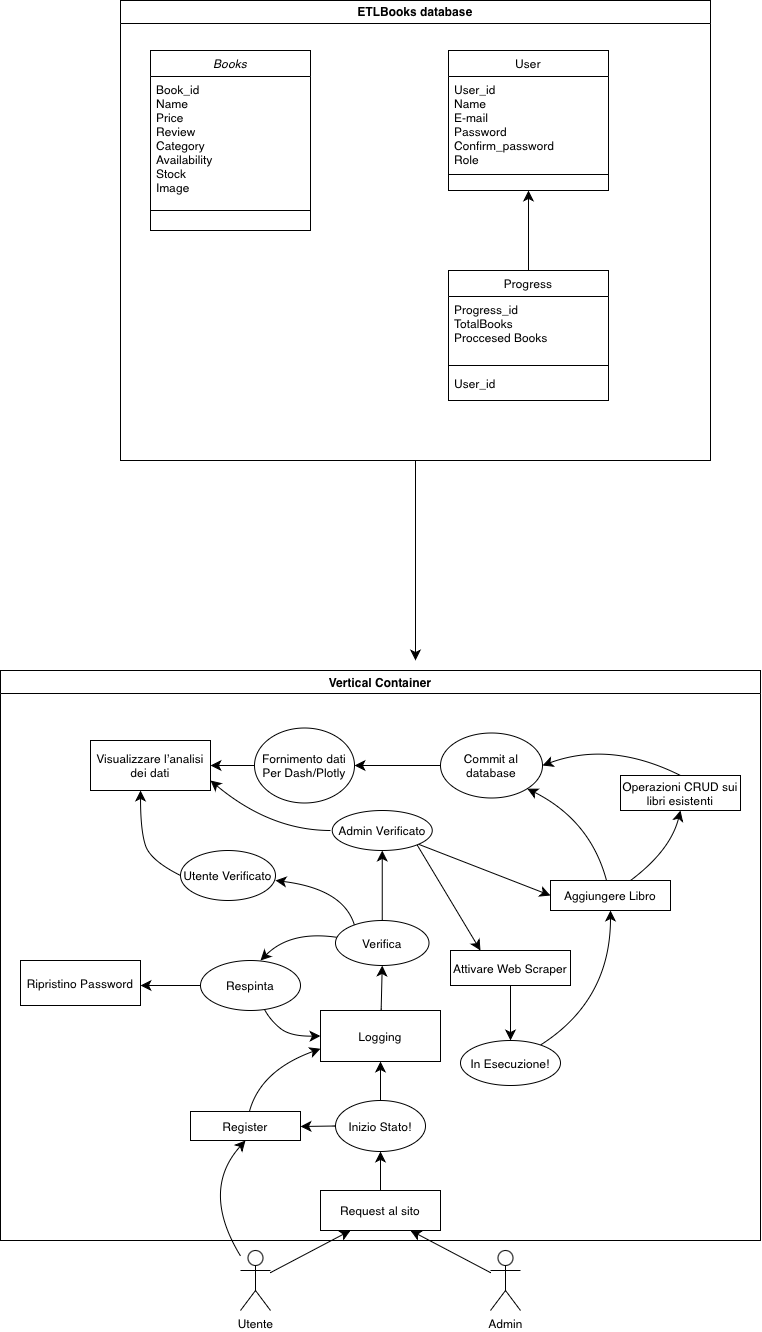

The diagram above was exported from draw.io. Its source (the exported page's mxGraphModel, read from the mxfile embedded in the PNG):
<mxGraphModel dx="2709" dy="1726" grid="1" gridSize="10" guides="1" tooltips="1" connect="1" arrows="1" fold="1" page="1" pageScale="1" pageWidth="827" pageHeight="1169" math="0" shadow="0">
  <root>
    <mxCell id="WIyWlLk6GJQsqaUBKTNV-0" />
    <mxCell id="WIyWlLk6GJQsqaUBKTNV-1" parent="WIyWlLk6GJQsqaUBKTNV-0" />
    <mxCell id="zkfFHV4jXpPFQw0GAbJ--0" value="Books" style="swimlane;fontStyle=2;align=center;verticalAlign=top;childLayout=stackLayout;horizontal=1;startSize=26;horizontalStack=0;resizeParent=1;resizeLast=0;collapsible=1;marginBottom=0;rounded=0;shadow=0;strokeWidth=1;" parent="WIyWlLk6GJQsqaUBKTNV-1" vertex="1">
      <mxGeometry x="210" y="120" width="160" height="180" as="geometry">
        <mxRectangle x="230" y="140" width="160" height="26" as="alternateBounds" />
      </mxGeometry>
    </mxCell>
    <mxCell id="zkfFHV4jXpPFQw0GAbJ--1" value="Book_id&#10;Name&#10;Price&#10;Review&#10;Category&#10;Availability&#10;Stock&#10;Image" style="text;align=left;verticalAlign=top;spacingLeft=4;spacingRight=4;overflow=hidden;rotatable=0;points=[[0,0.5],[1,0.5]];portConstraint=eastwest;" parent="zkfFHV4jXpPFQw0GAbJ--0" vertex="1">
      <mxGeometry y="26" width="160" height="124" as="geometry" />
    </mxCell>
    <mxCell id="zkfFHV4jXpPFQw0GAbJ--4" value="" style="line;html=1;strokeWidth=1;align=left;verticalAlign=middle;spacingTop=-1;spacingLeft=3;spacingRight=3;rotatable=0;labelPosition=right;points=[];portConstraint=eastwest;" parent="zkfFHV4jXpPFQw0GAbJ--0" vertex="1">
      <mxGeometry y="150" width="160" height="20" as="geometry" />
    </mxCell>
    <mxCell id="zkfFHV4jXpPFQw0GAbJ--13" value="Progress" style="swimlane;fontStyle=0;align=center;verticalAlign=top;childLayout=stackLayout;horizontal=1;startSize=26;horizontalStack=0;resizeParent=1;resizeLast=0;collapsible=1;marginBottom=0;rounded=0;shadow=0;strokeWidth=1;" parent="WIyWlLk6GJQsqaUBKTNV-1" vertex="1">
      <mxGeometry x="508" y="340" width="160" height="130" as="geometry">
        <mxRectangle x="340" y="380" width="170" height="26" as="alternateBounds" />
      </mxGeometry>
    </mxCell>
    <mxCell id="zkfFHV4jXpPFQw0GAbJ--14" value="Progress_id&#10;TotalBooks&#10;Proccesed Books" style="text;align=left;verticalAlign=top;spacingLeft=4;spacingRight=4;overflow=hidden;rotatable=0;points=[[0,0.5],[1,0.5]];portConstraint=eastwest;" parent="zkfFHV4jXpPFQw0GAbJ--13" vertex="1">
      <mxGeometry y="26" width="160" height="64" as="geometry" />
    </mxCell>
    <mxCell id="zkfFHV4jXpPFQw0GAbJ--15" value="" style="line;html=1;strokeWidth=1;align=left;verticalAlign=middle;spacingTop=-1;spacingLeft=3;spacingRight=3;rotatable=0;labelPosition=right;points=[];portConstraint=eastwest;" parent="zkfFHV4jXpPFQw0GAbJ--13" vertex="1">
      <mxGeometry y="90" width="160" height="10" as="geometry" />
    </mxCell>
    <mxCell id="XP6NxW2eP6BReiDrdpEE-4" value="User_id" style="text;align=left;verticalAlign=top;spacingLeft=4;spacingRight=4;overflow=hidden;rotatable=0;points=[[0,0.5],[1,0.5]];portConstraint=eastwest;" vertex="1" parent="zkfFHV4jXpPFQw0GAbJ--13">
      <mxGeometry y="100" width="160" height="20" as="geometry" />
    </mxCell>
    <mxCell id="zkfFHV4jXpPFQw0GAbJ--17" value="User" style="swimlane;fontStyle=0;align=center;verticalAlign=top;childLayout=stackLayout;horizontal=1;startSize=26;horizontalStack=0;resizeParent=1;resizeLast=0;collapsible=1;marginBottom=0;rounded=0;shadow=0;strokeWidth=1;" parent="WIyWlLk6GJQsqaUBKTNV-1" vertex="1">
      <mxGeometry x="508" y="120" width="160" height="140" as="geometry">
        <mxRectangle x="550" y="140" width="160" height="26" as="alternateBounds" />
      </mxGeometry>
    </mxCell>
    <mxCell id="zkfFHV4jXpPFQw0GAbJ--18" value="User_id&#10;Name&#10;E-mail&#10;Password&#10;Confirm_password&#10;Role" style="text;align=left;verticalAlign=top;spacingLeft=4;spacingRight=4;overflow=hidden;rotatable=0;points=[[0,0.5],[1,0.5]];portConstraint=eastwest;" parent="zkfFHV4jXpPFQw0GAbJ--17" vertex="1">
      <mxGeometry y="26" width="160" height="94" as="geometry" />
    </mxCell>
    <mxCell id="zkfFHV4jXpPFQw0GAbJ--23" value="" style="line;html=1;strokeWidth=1;align=left;verticalAlign=middle;spacingTop=-1;spacingLeft=3;spacingRight=3;rotatable=0;labelPosition=right;points=[];portConstraint=eastwest;" parent="zkfFHV4jXpPFQw0GAbJ--17" vertex="1">
      <mxGeometry y="120" width="160" height="8" as="geometry" />
    </mxCell>
    <mxCell id="XP6NxW2eP6BReiDrdpEE-2" style="edgeStyle=none;curved=1;rounded=0;orthogonalLoop=1;jettySize=auto;html=1;fontSize=12;startSize=8;endSize=8;entryX=0.5;entryY=1;entryDx=0;entryDy=0;exitX=0.5;exitY=0;exitDx=0;exitDy=0;" edge="1" parent="WIyWlLk6GJQsqaUBKTNV-1" source="zkfFHV4jXpPFQw0GAbJ--13" target="zkfFHV4jXpPFQw0GAbJ--17">
      <mxGeometry relative="1" as="geometry">
        <mxPoint x="650" y="290" as="targetPoint" />
        <mxPoint x="580" y="340" as="sourcePoint" />
      </mxGeometry>
    </mxCell>
    <mxCell id="XP6NxW2eP6BReiDrdpEE-66" style="edgeStyle=none;curved=1;rounded=0;orthogonalLoop=1;jettySize=auto;html=1;fontSize=12;startSize=8;endSize=8;" edge="1" parent="WIyWlLk6GJQsqaUBKTNV-1" source="XP6NxW2eP6BReiDrdpEE-5">
      <mxGeometry relative="1" as="geometry">
        <mxPoint x="475" y="730.0000000000002" as="targetPoint" />
      </mxGeometry>
    </mxCell>
    <mxCell id="XP6NxW2eP6BReiDrdpEE-5" value="ETLBooks database" style="swimlane;whiteSpace=wrap;html=1;" vertex="1" parent="WIyWlLk6GJQsqaUBKTNV-1">
      <mxGeometry x="180" y="70" width="590" height="460" as="geometry" />
    </mxCell>
    <mxCell id="XP6NxW2eP6BReiDrdpEE-6" value="Vertical Container" style="swimlane;whiteSpace=wrap;html=1;" vertex="1" parent="WIyWlLk6GJQsqaUBKTNV-1">
      <mxGeometry x="60" y="740" width="760" height="570" as="geometry" />
    </mxCell>
    <mxCell id="XP6NxW2eP6BReiDrdpEE-23" style="edgeStyle=none;curved=1;rounded=0;orthogonalLoop=1;jettySize=auto;html=1;fontSize=12;startSize=8;endSize=8;" edge="1" parent="XP6NxW2eP6BReiDrdpEE-6" source="XP6NxW2eP6BReiDrdpEE-12" target="XP6NxW2eP6BReiDrdpEE-22">
      <mxGeometry relative="1" as="geometry">
        <mxPoint x="380" y="300" as="targetPoint" />
      </mxGeometry>
    </mxCell>
    <mxCell id="XP6NxW2eP6BReiDrdpEE-12" value="Logging" style="rounded=0;whiteSpace=wrap;html=1;" vertex="1" parent="XP6NxW2eP6BReiDrdpEE-6">
      <mxGeometry x="320" y="340" width="120" height="51" as="geometry" />
    </mxCell>
    <mxCell id="XP6NxW2eP6BReiDrdpEE-18" style="edgeStyle=none;curved=1;rounded=0;orthogonalLoop=1;jettySize=auto;html=1;entryX=0.5;entryY=1;entryDx=0;entryDy=0;fontSize=12;startSize=8;endSize=8;" edge="1" parent="XP6NxW2eP6BReiDrdpEE-6" source="XP6NxW2eP6BReiDrdpEE-14" target="XP6NxW2eP6BReiDrdpEE-15">
      <mxGeometry relative="1" as="geometry" />
    </mxCell>
    <mxCell id="XP6NxW2eP6BReiDrdpEE-14" value="Request al sito" style="rounded=0;whiteSpace=wrap;html=1;" vertex="1" parent="XP6NxW2eP6BReiDrdpEE-6">
      <mxGeometry x="320" y="520" width="120" height="40" as="geometry" />
    </mxCell>
    <mxCell id="XP6NxW2eP6BReiDrdpEE-15" value="Inizio Stato!" style="ellipse;whiteSpace=wrap;html=1;" vertex="1" parent="XP6NxW2eP6BReiDrdpEE-6">
      <mxGeometry x="335" y="430" width="90" height="51" as="geometry" />
    </mxCell>
    <mxCell id="XP6NxW2eP6BReiDrdpEE-19" style="edgeStyle=none;curved=1;rounded=0;orthogonalLoop=1;jettySize=auto;html=1;entryX=0.5;entryY=1;entryDx=0;entryDy=0;fontSize=12;startSize=8;endSize=8;exitX=0.5;exitY=0;exitDx=0;exitDy=0;" edge="1" parent="XP6NxW2eP6BReiDrdpEE-6" source="XP6NxW2eP6BReiDrdpEE-15" target="XP6NxW2eP6BReiDrdpEE-12">
      <mxGeometry relative="1" as="geometry">
        <mxPoint x="383" y="430" as="sourcePoint" />
        <mxPoint x="390" y="491" as="targetPoint" />
      </mxGeometry>
    </mxCell>
    <mxCell id="XP6NxW2eP6BReiDrdpEE-26" style="edgeStyle=none;curved=1;rounded=0;orthogonalLoop=1;jettySize=auto;html=1;fontSize=12;startSize=8;endSize=8;entryX=0.6;entryY=0;entryDx=0;entryDy=0;entryPerimeter=0;" edge="1" parent="XP6NxW2eP6BReiDrdpEE-6" source="XP6NxW2eP6BReiDrdpEE-22" target="XP6NxW2eP6BReiDrdpEE-25">
      <mxGeometry relative="1" as="geometry">
        <mxPoint x="260" y="280" as="targetPoint" />
        <Array as="points">
          <mxPoint x="290" y="260" />
        </Array>
      </mxGeometry>
    </mxCell>
    <mxCell id="XP6NxW2eP6BReiDrdpEE-35" style="edgeStyle=none;curved=1;rounded=0;orthogonalLoop=1;jettySize=auto;html=1;fontSize=12;startSize=8;endSize=8;" edge="1" parent="XP6NxW2eP6BReiDrdpEE-6">
      <mxGeometry relative="1" as="geometry">
        <mxPoint x="356.2713016931473" y="270.0011795779126" as="sourcePoint" />
        <mxPoint x="275" y="210" as="targetPoint" />
        <Array as="points">
          <mxPoint x="355" y="220" />
        </Array>
      </mxGeometry>
    </mxCell>
    <mxCell id="XP6NxW2eP6BReiDrdpEE-39" style="edgeStyle=none;curved=1;rounded=0;orthogonalLoop=1;jettySize=auto;html=1;entryX=0.5;entryY=1;entryDx=0;entryDy=0;fontSize=12;startSize=8;endSize=8;" edge="1" parent="XP6NxW2eP6BReiDrdpEE-6" source="XP6NxW2eP6BReiDrdpEE-22" target="XP6NxW2eP6BReiDrdpEE-38">
      <mxGeometry relative="1" as="geometry" />
    </mxCell>
    <mxCell id="XP6NxW2eP6BReiDrdpEE-22" value="Verifica" style="ellipse;whiteSpace=wrap;html=1;" vertex="1" parent="XP6NxW2eP6BReiDrdpEE-6">
      <mxGeometry x="335" y="250" width="93.5" height="45" as="geometry" />
    </mxCell>
    <mxCell id="XP6NxW2eP6BReiDrdpEE-27" style="edgeStyle=none;curved=1;rounded=0;orthogonalLoop=1;jettySize=auto;html=1;entryX=0;entryY=0.5;entryDx=0;entryDy=0;fontSize=12;startSize=8;endSize=8;" edge="1" parent="XP6NxW2eP6BReiDrdpEE-6" source="XP6NxW2eP6BReiDrdpEE-25" target="XP6NxW2eP6BReiDrdpEE-12">
      <mxGeometry relative="1" as="geometry">
        <Array as="points">
          <mxPoint x="270" y="350" />
          <mxPoint x="290" y="366" />
        </Array>
      </mxGeometry>
    </mxCell>
    <mxCell id="XP6NxW2eP6BReiDrdpEE-42" style="edgeStyle=none;curved=1;rounded=0;orthogonalLoop=1;jettySize=auto;html=1;fontSize=12;startSize=8;endSize=8;" edge="1" parent="XP6NxW2eP6BReiDrdpEE-6" source="XP6NxW2eP6BReiDrdpEE-25">
      <mxGeometry relative="1" as="geometry">
        <mxPoint x="140" y="315" as="targetPoint" />
      </mxGeometry>
    </mxCell>
    <mxCell id="XP6NxW2eP6BReiDrdpEE-25" value="Respinta" style="ellipse;whiteSpace=wrap;html=1;" vertex="1" parent="XP6NxW2eP6BReiDrdpEE-6">
      <mxGeometry x="200" y="290" width="100" height="50" as="geometry" />
    </mxCell>
    <mxCell id="XP6NxW2eP6BReiDrdpEE-47" style="edgeStyle=none;curved=1;rounded=0;orthogonalLoop=1;jettySize=auto;html=1;fontSize=12;startSize=8;endSize=8;entryX=0.417;entryY=1;entryDx=0;entryDy=0;entryPerimeter=0;" edge="1" parent="XP6NxW2eP6BReiDrdpEE-6" target="XP6NxW2eP6BReiDrdpEE-43">
      <mxGeometry relative="1" as="geometry">
        <mxPoint x="140" y="130" as="targetPoint" />
        <mxPoint x="180" y="205" as="sourcePoint" />
        <Array as="points">
          <mxPoint x="150" y="190" />
          <mxPoint x="140" y="160" />
        </Array>
      </mxGeometry>
    </mxCell>
    <mxCell id="XP6NxW2eP6BReiDrdpEE-28" value="Utente Verificato" style="ellipse;whiteSpace=wrap;html=1;" vertex="1" parent="XP6NxW2eP6BReiDrdpEE-6">
      <mxGeometry x="180" y="180" width="95" height="50" as="geometry" />
    </mxCell>
    <mxCell id="XP6NxW2eP6BReiDrdpEE-33" style="edgeStyle=none;curved=1;rounded=0;orthogonalLoop=1;jettySize=auto;html=1;fontSize=12;startSize=8;endSize=8;" edge="1" parent="XP6NxW2eP6BReiDrdpEE-6" source="XP6NxW2eP6BReiDrdpEE-15">
      <mxGeometry relative="1" as="geometry">
        <mxPoint x="300" y="456" as="targetPoint" />
        <mxPoint x="398.00000000000045" y="535.5" as="sourcePoint" />
      </mxGeometry>
    </mxCell>
    <mxCell id="XP6NxW2eP6BReiDrdpEE-34" style="edgeStyle=none;curved=1;rounded=0;orthogonalLoop=1;jettySize=auto;html=1;fontSize=12;startSize=8;endSize=8;entryX=0;entryY=0.75;entryDx=0;entryDy=0;" edge="1" parent="XP6NxW2eP6BReiDrdpEE-6" source="XP6NxW2eP6BReiDrdpEE-31" target="XP6NxW2eP6BReiDrdpEE-12">
      <mxGeometry relative="1" as="geometry">
        <mxPoint x="310" y="380" as="targetPoint" />
        <Array as="points">
          <mxPoint x="260" y="400" />
        </Array>
      </mxGeometry>
    </mxCell>
    <mxCell id="XP6NxW2eP6BReiDrdpEE-31" value="Register" style="rounded=0;whiteSpace=wrap;html=1;" vertex="1" parent="XP6NxW2eP6BReiDrdpEE-6">
      <mxGeometry x="190" y="441" width="110" height="29" as="geometry" />
    </mxCell>
    <mxCell id="XP6NxW2eP6BReiDrdpEE-48" style="edgeStyle=none;curved=1;rounded=0;orthogonalLoop=1;jettySize=auto;html=1;fontSize=12;startSize=8;endSize=8;" edge="1" parent="XP6NxW2eP6BReiDrdpEE-6">
      <mxGeometry relative="1" as="geometry">
        <mxPoint x="210" y="110" as="targetPoint" />
        <mxPoint x="330" y="160" as="sourcePoint" />
        <Array as="points">
          <mxPoint x="270" y="160" />
        </Array>
      </mxGeometry>
    </mxCell>
    <mxCell id="XP6NxW2eP6BReiDrdpEE-49" style="edgeStyle=none;curved=1;rounded=0;orthogonalLoop=1;jettySize=auto;html=1;fontSize=12;startSize=8;endSize=8;exitX=1;exitY=1;exitDx=0;exitDy=0;entryX=0.25;entryY=0;entryDx=0;entryDy=0;entryPerimeter=0;" edge="1" parent="XP6NxW2eP6BReiDrdpEE-6" source="XP6NxW2eP6BReiDrdpEE-38" target="XP6NxW2eP6BReiDrdpEE-50">
      <mxGeometry relative="1" as="geometry">
        <mxPoint x="480" y="270" as="targetPoint" />
        <Array as="points">
          <mxPoint x="450" y="230" />
        </Array>
      </mxGeometry>
    </mxCell>
    <mxCell id="XP6NxW2eP6BReiDrdpEE-52" style="edgeStyle=none;curved=1;rounded=0;orthogonalLoop=1;jettySize=auto;html=1;entryX=0;entryY=0.5;entryDx=0;entryDy=0;fontSize=12;startSize=8;endSize=8;" edge="1" parent="XP6NxW2eP6BReiDrdpEE-6" source="XP6NxW2eP6BReiDrdpEE-38" target="XP6NxW2eP6BReiDrdpEE-51">
      <mxGeometry relative="1" as="geometry" />
    </mxCell>
    <mxCell id="XP6NxW2eP6BReiDrdpEE-38" value="Admin Verificato" style="ellipse;whiteSpace=wrap;html=1;" vertex="1" parent="XP6NxW2eP6BReiDrdpEE-6">
      <mxGeometry x="331.75" y="140" width="100" height="40" as="geometry" />
    </mxCell>
    <mxCell id="XP6NxW2eP6BReiDrdpEE-41" value="Ripristino Password" style="rounded=0;whiteSpace=wrap;html=1;" vertex="1" parent="XP6NxW2eP6BReiDrdpEE-6">
      <mxGeometry x="20" y="290" width="120" height="45" as="geometry" />
    </mxCell>
    <mxCell id="XP6NxW2eP6BReiDrdpEE-43" value="Visualizzare l’analisi dei dati" style="rounded=0;whiteSpace=wrap;html=1;" vertex="1" parent="XP6NxW2eP6BReiDrdpEE-6">
      <mxGeometry x="90" y="70" width="120" height="50" as="geometry" />
    </mxCell>
    <mxCell id="XP6NxW2eP6BReiDrdpEE-55" style="edgeStyle=none;curved=1;rounded=0;orthogonalLoop=1;jettySize=auto;html=1;entryX=0.5;entryY=0;entryDx=0;entryDy=0;fontSize=12;startSize=8;endSize=8;exitX=0.5;exitY=1;exitDx=0;exitDy=0;" edge="1" parent="XP6NxW2eP6BReiDrdpEE-6" source="XP6NxW2eP6BReiDrdpEE-50" target="XP6NxW2eP6BReiDrdpEE-54">
      <mxGeometry relative="1" as="geometry">
        <mxPoint x="510" y="340" as="sourcePoint" />
      </mxGeometry>
    </mxCell>
    <mxCell id="XP6NxW2eP6BReiDrdpEE-50" value="Attivare Web Scraper" style="rounded=0;whiteSpace=wrap;html=1;" vertex="1" parent="XP6NxW2eP6BReiDrdpEE-6">
      <mxGeometry x="450" y="280" width="120" height="35" as="geometry" />
    </mxCell>
    <mxCell id="XP6NxW2eP6BReiDrdpEE-57" style="edgeStyle=none;curved=1;rounded=0;orthogonalLoop=1;jettySize=auto;html=1;fontSize=12;startSize=8;endSize=8;entryX=1;entryY=1;entryDx=0;entryDy=0;" edge="1" parent="XP6NxW2eP6BReiDrdpEE-6" source="XP6NxW2eP6BReiDrdpEE-51" target="XP6NxW2eP6BReiDrdpEE-60">
      <mxGeometry relative="1" as="geometry">
        <mxPoint x="540" y="130" as="targetPoint" />
        <Array as="points">
          <mxPoint x="590" y="150" />
        </Array>
      </mxGeometry>
    </mxCell>
    <mxCell id="XP6NxW2eP6BReiDrdpEE-58" style="edgeStyle=none;curved=1;rounded=0;orthogonalLoop=1;jettySize=auto;html=1;fontSize=12;startSize=8;endSize=8;entryX=0.5;entryY=1;entryDx=0;entryDy=0;" edge="1" parent="XP6NxW2eP6BReiDrdpEE-6" source="XP6NxW2eP6BReiDrdpEE-51" target="XP6NxW2eP6BReiDrdpEE-59">
      <mxGeometry relative="1" as="geometry">
        <mxPoint x="670" y="150" as="targetPoint" />
        <Array as="points">
          <mxPoint x="670" y="180" />
        </Array>
      </mxGeometry>
    </mxCell>
    <mxCell id="XP6NxW2eP6BReiDrdpEE-51" value="Aggiungere Libro" style="rounded=0;whiteSpace=wrap;html=1;" vertex="1" parent="XP6NxW2eP6BReiDrdpEE-6">
      <mxGeometry x="550" y="210" width="120" height="30" as="geometry" />
    </mxCell>
    <mxCell id="XP6NxW2eP6BReiDrdpEE-56" style="edgeStyle=none;curved=1;rounded=0;orthogonalLoop=1;jettySize=auto;html=1;fontSize=12;startSize=8;endSize=8;" edge="1" parent="XP6NxW2eP6BReiDrdpEE-6" source="XP6NxW2eP6BReiDrdpEE-54">
      <mxGeometry relative="1" as="geometry">
        <mxPoint x="610" y="240" as="targetPoint" />
        <Array as="points">
          <mxPoint x="610" y="330" />
        </Array>
      </mxGeometry>
    </mxCell>
    <mxCell id="XP6NxW2eP6BReiDrdpEE-54" value="In Esecuzione!" style="ellipse;whiteSpace=wrap;html=1;" vertex="1" parent="XP6NxW2eP6BReiDrdpEE-6">
      <mxGeometry x="460" y="370" width="100" height="45" as="geometry" />
    </mxCell>
    <mxCell id="XP6NxW2eP6BReiDrdpEE-62" style="edgeStyle=none;curved=1;rounded=0;orthogonalLoop=1;jettySize=auto;html=1;entryX=1;entryY=0.5;entryDx=0;entryDy=0;fontSize=12;startSize=8;endSize=8;exitX=0.5;exitY=0;exitDx=0;exitDy=0;" edge="1" parent="XP6NxW2eP6BReiDrdpEE-6" source="XP6NxW2eP6BReiDrdpEE-59" target="XP6NxW2eP6BReiDrdpEE-60">
      <mxGeometry relative="1" as="geometry">
        <mxPoint x="680" y="100" as="sourcePoint" />
        <Array as="points">
          <mxPoint x="610" y="70" />
        </Array>
      </mxGeometry>
    </mxCell>
    <mxCell id="XP6NxW2eP6BReiDrdpEE-59" value="Operazioni CRUD sui libri esistenti" style="rounded=0;whiteSpace=wrap;html=1;" vertex="1" parent="XP6NxW2eP6BReiDrdpEE-6">
      <mxGeometry x="620" y="105" width="120" height="35" as="geometry" />
    </mxCell>
    <mxCell id="XP6NxW2eP6BReiDrdpEE-64" style="edgeStyle=none;curved=1;rounded=0;orthogonalLoop=1;jettySize=auto;html=1;entryX=1;entryY=0.5;entryDx=0;entryDy=0;fontSize=12;startSize=8;endSize=8;" edge="1" parent="XP6NxW2eP6BReiDrdpEE-6" source="XP6NxW2eP6BReiDrdpEE-60" target="XP6NxW2eP6BReiDrdpEE-63">
      <mxGeometry relative="1" as="geometry" />
    </mxCell>
    <mxCell id="XP6NxW2eP6BReiDrdpEE-60" value="Commit al database" style="ellipse;whiteSpace=wrap;html=1;" vertex="1" parent="XP6NxW2eP6BReiDrdpEE-6">
      <mxGeometry x="440" y="62.5" width="102" height="65" as="geometry" />
    </mxCell>
    <mxCell id="XP6NxW2eP6BReiDrdpEE-65" style="edgeStyle=none;curved=1;rounded=0;orthogonalLoop=1;jettySize=auto;html=1;entryX=1;entryY=0.5;entryDx=0;entryDy=0;fontSize=12;startSize=8;endSize=8;" edge="1" parent="XP6NxW2eP6BReiDrdpEE-6" source="XP6NxW2eP6BReiDrdpEE-63" target="XP6NxW2eP6BReiDrdpEE-43">
      <mxGeometry relative="1" as="geometry" />
    </mxCell>
    <mxCell id="XP6NxW2eP6BReiDrdpEE-63" value="Fornimento dati&lt;div&gt;Per Dash/Plotly&lt;/div&gt;" style="ellipse;whiteSpace=wrap;html=1;" vertex="1" parent="XP6NxW2eP6BReiDrdpEE-6">
      <mxGeometry x="254" y="57.5" width="100" height="75" as="geometry" />
    </mxCell>
    <mxCell id="XP6NxW2eP6BReiDrdpEE-20" style="edgeStyle=none;curved=1;rounded=0;orthogonalLoop=1;jettySize=auto;html=1;entryX=0.25;entryY=1;entryDx=0;entryDy=0;fontSize=12;startSize=8;endSize=8;" edge="1" parent="WIyWlLk6GJQsqaUBKTNV-1" source="XP6NxW2eP6BReiDrdpEE-7" target="XP6NxW2eP6BReiDrdpEE-14">
      <mxGeometry relative="1" as="geometry" />
    </mxCell>
    <mxCell id="XP6NxW2eP6BReiDrdpEE-32" style="edgeStyle=none;curved=1;rounded=0;orthogonalLoop=1;jettySize=auto;html=1;entryX=0.5;entryY=1;entryDx=0;entryDy=0;fontSize=12;startSize=8;endSize=8;" edge="1" parent="WIyWlLk6GJQsqaUBKTNV-1" source="XP6NxW2eP6BReiDrdpEE-7" target="XP6NxW2eP6BReiDrdpEE-31">
      <mxGeometry relative="1" as="geometry">
        <Array as="points">
          <mxPoint x="260" y="1260" />
        </Array>
      </mxGeometry>
    </mxCell>
    <mxCell id="XP6NxW2eP6BReiDrdpEE-7" value="Utente" style="shape=umlActor;verticalLabelPosition=bottom;verticalAlign=top;html=1;outlineConnect=0;" vertex="1" parent="WIyWlLk6GJQsqaUBKTNV-1">
      <mxGeometry x="300" y="1320" width="30" height="60" as="geometry" />
    </mxCell>
    <mxCell id="XP6NxW2eP6BReiDrdpEE-21" style="edgeStyle=none;curved=1;rounded=0;orthogonalLoop=1;jettySize=auto;html=1;fontSize=12;startSize=8;endSize=8;entryX=0.75;entryY=1;entryDx=0;entryDy=0;" edge="1" parent="WIyWlLk6GJQsqaUBKTNV-1" source="XP6NxW2eP6BReiDrdpEE-8" target="XP6NxW2eP6BReiDrdpEE-14">
      <mxGeometry relative="1" as="geometry">
        <mxPoint x="490" y="1250" as="targetPoint" />
      </mxGeometry>
    </mxCell>
    <mxCell id="XP6NxW2eP6BReiDrdpEE-8" value="Admin" style="shape=umlActor;verticalLabelPosition=bottom;verticalAlign=top;html=1;outlineConnect=0;" vertex="1" parent="WIyWlLk6GJQsqaUBKTNV-1">
      <mxGeometry x="550" y="1320" width="30" height="60" as="geometry" />
    </mxCell>
  </root>
</mxGraphModel>